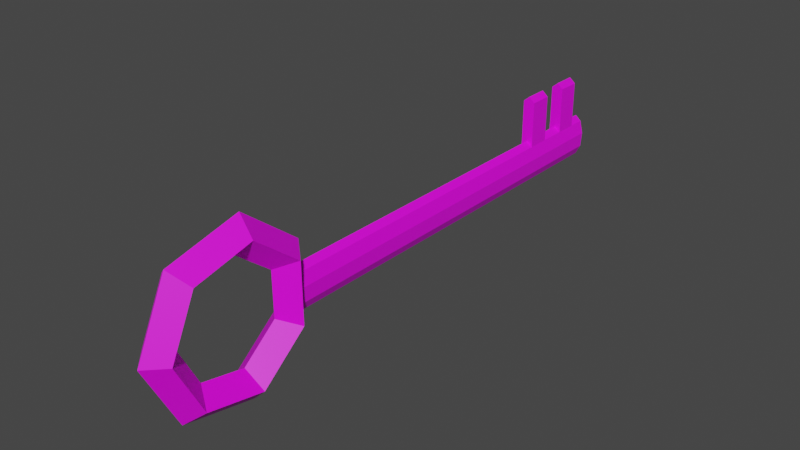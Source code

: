 # Source: key2.blend  (saved by Blender 3.4.6; exported with 4.5.12 LTS)
import bpy
from mathutils import Matrix  # noqa: F401  (used for matrix-valued properties, if any)

bpy.ops.wm.read_factory_settings(use_empty=True)
scene = bpy.context.scene
scene.name = 'Scene'

# ---- collections
col_collection = bpy.data.collections.new('Collection'); scene.collection.children.link(col_collection)

# ---- images (referenced by path relative to the original .blend; pixels are not part of the script)
import os
ASSET_DIR = os.environ.get("B2B_ASSET_DIR", "")  # directory of the original .blend (textures are referenced by path, not embedded)
HERE = os.path.dirname(os.path.abspath(__file__))  # packed textures are extracted next to this script under _unpacked/

def load_image(name, relpath, width, height, colorspace="sRGB"):
    """Load a texture the original file referenced (path relative to the .blend, or extracted next to this script)."""
    p = next((c for c in (os.path.join(HERE, relpath), os.path.join(ASSET_DIR, relpath)) if relpath and os.path.exists(c)), "")
    if p:
        img = bpy.data.images.load(p, check_existing=True)
        img.name = name
    else:  # same state as the original file: an image datablock whose file is absent (Cycles renders it pink)
        img = bpy.data.images.new(name, width, height)
        img.source = "FILE"
        img.filepath = "//" + (relpath or name)
    img.colorspace_settings.name = colorspace
    return img
img_key_psd = load_image('Key.psd', 'Key.psd', 1024, 1024, 'sRGB')

# ---- materials (node trees are filled in below, after node groups)
mat_material_001 = bpy.data.materials.new('Material.001')
mat_material_001.use_transparent_shadow = False

# ---- material node trees
mat_material_001.use_nodes = True; mat_material_001.node_tree.nodes.clear()
_N = mat_material_001.node_tree.nodes; _L = mat_material_001.node_tree.links
n0 = _N.new('ShaderNodeBsdfPrincipled'); n0.name = 'Principled BSDF'; n0.location = (10, 300)
n0.distribution = 'GGX'
n0.subsurface_method = 'RANDOM_WALK_SKIN'
n0.inputs[3].default_value = 1.45
n0.inputs[27].default_value = (0.0, 0.0, 0.0, 1.0)
n0.inputs[28].default_value = 1.0
n1 = _N.new('ShaderNodeOutputMaterial'); n1.name = 'Material Output'; n1.location = (300, 300)
n2 = _N.new('ShaderNodeTexImage'); n2.name = 'Image Texture'; n2.location = (-280, 271)
n2.image = img_key_psd
_L.new(n0.outputs[0], n1.inputs[0])
_L.new(n2.outputs[0], n0.inputs[0])
n1.is_active_output = True

# ---- world
world_world = bpy.data.worlds.new('World'); scene.world = world_world
world_world.use_nodes = True; world_world.node_tree.nodes.clear()
_N = world_world.node_tree.nodes; _L = world_world.node_tree.links
n0 = _N.new('ShaderNodeOutputWorld'); n0.name = 'World Output'; n0.location = (300, 300)
n1 = _N.new('ShaderNodeBackground'); n1.name = 'Background'; n1.location = (10, 300)
n1.inputs[0].default_value = (0.05088, 0.05088, 0.05088, 1.0)
_L.new(n1.outputs[0], n0.inputs[0])
n0.is_active_output = True
world_world.color = (0.05088, 0.05088, 0.05088)
world_world.use_sun_shadow = False
world_world.sun_shadow_jitter_overblur = 0.0

# ---- meshes
me_cylinder = bpy.data.meshes.new('Cylinder')
me_cylinder.from_pydata([(0.009092, 0.2575, 0.0179), (0.009092, -0.167, 0.0179), (0.01503, 0.2575, 0.01283), (0.01503, -0.167, 0.01283), (0.01818, 0.2575, 1.126e-08), (0.01818, -0.167, -7.3e-09), (0.01709, 0.2575, -0.0146), (0.01709, -0.167, -0.0146), (0.01225, 0.2575, -0.02412), (0.01225, -0.167, -0.02412), (0.005934, 0.2575, -0.02412), (0.005934, -0.167, -0.02412), (0.001097, 0.2575, -0.0146), (0.001097, -0.167, -0.0146), (0.0, 0.2575, 1.126e-08), (0.0, -0.167, -7.3e-09), (0.003158, 0.2575, 0.01283), (0.003158, -0.167, 0.01283), (0.009092, 0.2403, 0.0179), (0.009092, 0.2173, 0.0179), (0.01503, 0.2173, 0.01283), (0.01503, 0.2403, 0.01283), (0.01818, 0.223, 9.747e-09), (0.01818, 0.2403, 1.05e-08), (0.01709, 0.223, -0.0146), (0.01709, 0.2403, -0.0146), (0.01225, 0.223, -0.02412), (0.01225, 0.2403, -0.02412), (0.005934, 0.223, -0.02412), (0.005934, 0.2403, -0.02412), (0.001097, 0.223, -0.0146), (0.001097, 0.2403, -0.0146), (0.0, 0.223, 9.747e-09), (0.0, 0.2403, 1.05e-08), (0.003158, 0.2173, 0.01283), (0.003158, 0.2403, 0.01283), (0.009092, 0.1903, 0.0179), (0.009092, 0.167, 0.0179), (0.01503, 0.167, 0.01283), (0.01503, 0.1903, 0.01283), (0.01818, 0.167, 7.3e-09), (0.01818, 0.1834, 8.016e-09), (0.01709, 0.167, -0.0146), (0.01709, 0.1834, -0.0146), (0.01225, 0.167, -0.02412), (0.01225, 0.1834, -0.02412), (0.005934, 0.167, -0.02412), (0.005934, 0.1834, -0.02412), (0.001097, 0.167, -0.0146), (0.001097, 0.1834, -0.0146), (0.0, 0.167, 7.3e-09), (0.0, 0.1834, 8.016e-09), (0.003158, 0.167, 0.01283), (0.003158, 0.1903, 0.01283), (0.009092, 0.2403, 0.06374), (0.009092, 0.2173, 0.06374), (0.01503, 0.2173, 0.05867), (0.01503, 0.2403, 0.05867), (0.003158, 0.2173, 0.05867), (0.003158, 0.2403, 0.05867), (0.009092, 0.1903, 0.06382), (0.009092, 0.167, 0.06382), (0.01503, 0.167, 0.05875), (0.01503, 0.1903, 0.05875), (0.003158, 0.167, 0.05875), (0.003158, 0.1903, 0.05875), (0.009073, -0.2089, -0.08214), (0.02616, -0.2129, -0.06553), (0.009073, -0.2169, -0.04891), (-0.008015, -0.2129, -0.06553), (0.009073, -0.1515, -0.03527), (0.02616, -0.167, -0.02803), (0.009073, -0.1824, -0.02079), (-0.008015, -0.167, -0.02803), (0.009073, -0.1523, 0.03886), (0.02616, -0.1676, 0.03128), (0.009073, -0.1829, 0.0237), (-0.008015, -0.1676, 0.03128), (0.009073, -0.2108, 0.08445), (0.02616, -0.2144, 0.06774), (0.009073, -0.218, 0.05104), (-0.008015, -0.2144, 0.06774), (0.009073, -0.2829, 0.06715), (0.02616, -0.2721, 0.0539), (0.009073, -0.2613, 0.04066), (-0.008015, -0.2721, 0.0539), (0.009073, -0.3143, -8.697e-06), (0.02616, -0.2972, 0.0001812), (0.009073, -0.2801, 0.0003709), (-0.008015, -0.2972, 0.0001812), (0.009073, -0.2814, -0.06645), (0.02616, -0.2709, -0.05297), (0.009073, -0.2604, -0.03949), (-0.008015, -0.2709, -0.05297)], [], [(37, 1, 3, 38), (38, 3, 5, 40), (40, 5, 7, 42), (42, 7, 9, 44), (44, 9, 11, 46), (46, 11, 13, 48), (48, 13, 15, 50), (3, 1, 17, 15, 13, 11, 9, 7, 5), (50, 15, 17, 52), (52, 17, 1, 37), (0, 2, 4, 6, 8, 10, 12, 14, 16), (16, 35, 18, 0), (19, 20, 56, 55), (14, 33, 35, 16), (33, 32, 34, 35), (12, 31, 33, 14), (31, 30, 32, 33), (10, 29, 31, 12), (29, 28, 30, 31), (8, 27, 29, 10), (27, 26, 28, 29), (6, 25, 27, 8), (25, 24, 26, 27), (4, 23, 25, 6), (23, 22, 24, 25), (2, 21, 23, 4), (21, 20, 22, 23), (0, 18, 21, 2), (35, 34, 58, 59), (34, 53, 36, 19), (39, 36, 60, 63), (32, 51, 53, 34), (51, 50, 52, 53), (30, 49, 51, 32), (49, 48, 50, 51), (28, 47, 49, 30), (47, 46, 48, 49), (26, 45, 47, 28), (45, 44, 46, 47), (24, 43, 45, 26), (43, 42, 44, 45), (22, 41, 43, 24), (41, 40, 42, 43), (20, 39, 41, 22), (39, 38, 40, 41), (19, 36, 39, 20), (38, 39, 63, 62), (59, 58, 55, 54), (54, 55, 56, 57), (18, 35, 59, 54), (20, 21, 57, 56), (21, 18, 54, 57), (34, 19, 55, 58), (65, 64, 61, 60), (60, 61, 62, 63), (52, 37, 61, 64), (53, 52, 64, 65), (37, 38, 62, 61), (36, 53, 65, 60), (66, 70, 71, 67), (67, 71, 72, 68), (68, 72, 73, 69), (69, 73, 70, 66), (70, 74, 75, 71), (71, 75, 76, 72), (72, 76, 77, 73), (73, 77, 74, 70), (74, 78, 79, 75), (75, 79, 80, 76), (76, 80, 81, 77), (77, 81, 78, 74), (78, 82, 83, 79), (79, 83, 84, 80), (80, 84, 85, 81), (81, 85, 82, 78), (82, 86, 87, 83), (83, 87, 88, 84), (84, 88, 89, 85), (85, 89, 86, 82), (86, 90, 91, 87), (87, 91, 92, 88), (88, 92, 93, 89), (89, 93, 90, 86), (90, 66, 67, 91), (91, 67, 68, 92), (92, 68, 69, 93), (93, 69, 66, 90)])
_uv = me_cylinder.uv_layers.new(name='UVMap')
_uv.uv.foreach_set('vector', [0.218, 0.812, 0.7309, 0.312, 0.7234, 0.3043, 0.2104, 0.8043, 0.2104, 0.8043, 0.7234, 0.3043, 0.7041, 0.2845, 0.1912, 0.7845, 0.1912, 0.7845, 0.7041, 0.2845, 0.6823, 0.2621, 0.1694, 0.7621, 0.1694, 0.7621, 0.6823, 0.2621, 0.668, 0.2475, 0.1551, 0.7475, 0.1551, 0.7475, 0.668, 0.2475, 0.668, 0.2475, 0.1551, 0.7475, 0.1551, 0.7475, 0.668, 0.2475, 0.6823, 0.2621, 0.1694, 0.7621, 0.1694, 0.7621, 0.6823, 0.2621, 0.7041, 0.2845, 0.1912, 0.7845, 0.7234, 0.3043, 0.7309, 0.312, 0.7234, 0.3043, 0.7041, 0.2845, 0.6823, 0.2621, 0.668, 0.2475, 0.668, 0.2475, 0.6823, 0.2621, 0.7041, 0.2845, 0.1912, 0.7845, 0.7041, 0.2845, 0.7234, 0.3043, 0.2104, 0.8043, 0.2104, 0.8043, 0.7234, 0.3043, 0.7309, 0.312, 0.218, 0.812, 0.07911, 0.9475, 0.07153, 0.9397, 0.05232, 0.92, 0.03047, 0.8976, 0.01621, 0.8829, 0.01621, 0.8829, 0.03047, 0.8976, 0.05232, 0.92, 0.07153, 0.9397, 0.07153, 0.9397, 0.0979, 0.914, 0.1055, 0.9217, 0.07911, 0.9475, 0.1409, 0.8873, 0.1333, 0.8795, 0.2019, 0.9499, 0.2095, 0.9577, 0.05232, 0.92, 0.07869, 0.8943, 0.0979, 0.914, 0.07153, 0.9397, 0.07869, 0.8943, 0.1053, 0.8683, 0.1333, 0.8795, 0.0979, 0.914, 0.03047, 0.8976, 0.05684, 0.8718, 0.07869, 0.8943, 0.05232, 0.92, 0.05684, 0.8718, 0.08344, 0.8459, 0.1053, 0.8683, 0.07869, 0.8943, 0.01621, 0.8829, 0.04258, 0.8572, 0.05684, 0.8718, 0.03047, 0.8976, 0.04258, 0.8572, 0.06918, 0.8313, 0.08344, 0.8459, 0.05684, 0.8718, 0.01621, 0.8829, 0.04258, 0.8572, 0.04258, 0.8572, 0.01621, 0.8829, 0.04258, 0.8572, 0.06918, 0.8313, 0.06918, 0.8313, 0.04258, 0.8572, 0.03047, 0.8976, 0.05684, 0.8718, 0.04258, 0.8572, 0.01621, 0.8829, 0.05684, 0.8718, 0.08344, 0.8459, 0.06918, 0.8313, 0.04258, 0.8572, 0.05232, 0.92, 0.07869, 0.8943, 0.05684, 0.8718, 0.03047, 0.8976, 0.07869, 0.8943, 0.1053, 0.8683, 0.08344, 0.8459, 0.05684, 0.8718, 0.07153, 0.9397, 0.0979, 0.914, 0.07869, 0.8943, 0.05232, 0.92, 0.0979, 0.914, 0.1333, 0.8795, 0.1053, 0.8683, 0.07869, 0.8943, 0.07911, 0.9475, 0.1055, 0.9217, 0.0979, 0.914, 0.07153, 0.9397, 0.0979, 0.914, 0.1333, 0.8795, 0.2019, 0.9499, 0.1665, 0.9843, 0.1333, 0.8795, 0.1746, 0.8391, 0.1822, 0.8469, 0.1409, 0.8873, 0.1746, 0.8391, 0.1822, 0.8469, 0.251, 0.9174, 0.2434, 0.9096, 0.1053, 0.8683, 0.1661, 0.8091, 0.1746, 0.8391, 0.1333, 0.8795, 0.1661, 0.8091, 0.1912, 0.7845, 0.2104, 0.8043, 0.1746, 0.8391, 0.08344, 0.8459, 0.1442, 0.7867, 0.1661, 0.8091, 0.1053, 0.8683, 0.1442, 0.7867, 0.1694, 0.7621, 0.1912, 0.7845, 0.1661, 0.8091, 0.06918, 0.8313, 0.13, 0.772, 0.1442, 0.7867, 0.08344, 0.8459, 0.13, 0.772, 0.1551, 0.7475, 0.1694, 0.7621, 0.1442, 0.7867, 0.06918, 0.8313, 0.13, 0.772, 0.13, 0.772, 0.06918, 0.8313, 0.13, 0.772, 0.1551, 0.7475, 0.1551, 0.7475, 0.13, 0.772, 0.08344, 0.8459, 0.1442, 0.7867, 0.13, 0.772, 0.06918, 0.8313, 0.1442, 0.7867, 0.1694, 0.7621, 0.1551, 0.7475, 0.13, 0.772, 0.1053, 0.8683, 0.1661, 0.8091, 0.1442, 0.7867, 0.08344, 0.8459, 0.1661, 0.8091, 0.1912, 0.7845, 0.1694, 0.7621, 0.1442, 0.7867, 0.1333, 0.8795, 0.1746, 0.8391, 0.1661, 0.8091, 0.1053, 0.8683, 0.1746, 0.8391, 0.2104, 0.8043, 0.1912, 0.7845, 0.1661, 0.8091, 0.1409, 0.8873, 0.1822, 0.8469, 0.1746, 0.8391, 0.1333, 0.8795, 0.2104, 0.8043, 0.1746, 0.8391, 0.2434, 0.9096, 0.2792, 0.8748, 0.1665, 0.9843, 0.2019, 0.9499, 0.2095, 0.9577, 0.1741, 0.9921, 0.1741, 0.9921, 0.2095, 0.9577, 0.2019, 0.9499, 0.1665, 0.9843, 0.1055, 0.9217, 0.0979, 0.914, 0.1665, 0.9843, 0.1741, 0.9921, 0.1333, 0.8795, 0.0979, 0.914, 0.1665, 0.9843, 0.2019, 0.9499, 0.0979, 0.914, 0.1055, 0.9217, 0.1741, 0.9921, 0.1665, 0.9843, 0.1333, 0.8795, 0.1409, 0.8873, 0.2095, 0.9577, 0.2019, 0.9499, 0.2434, 0.9096, 0.2792, 0.8748, 0.2868, 0.8825, 0.251, 0.9174, 0.251, 0.9174, 0.2868, 0.8825, 0.2792, 0.8748, 0.2434, 0.9096, 0.2104, 0.8043, 0.218, 0.812, 0.2868, 0.8825, 0.2792, 0.8748, 0.1746, 0.8391, 0.2104, 0.8043, 0.2792, 0.8748, 0.2434, 0.9096, 0.218, 0.812, 0.2104, 0.8043, 0.2792, 0.8748, 0.2868, 0.8825, 0.1822, 0.8469, 0.1746, 0.8391, 0.2434, 0.9096, 0.251, 0.9174, 0.6456, 0.09565, 0.6275, 0.2536, 0.6621, 0.2416, 0.6766, 0.1152, 0.6766, 0.1152, 0.6621, 0.2416, 0.6967, 0.2295, 0.7076, 0.1347, 0.7076, 0.1347, 0.6967, 0.2295, 0.6621, 0.2416, 0.6766, 0.1152, 0.6766, 0.1152, 0.6621, 0.2416, 0.6275, 0.2536, 0.6456, 0.09565, 0.6275, 0.2536, 0.7397, 0.3662, 0.7519, 0.3317, 0.6621, 0.2416, 0.6621, 0.2416, 0.7519, 0.3317, 0.7641, 0.2971, 0.6967, 0.2295, 0.6967, 0.2295, 0.7641, 0.2971, 0.7519, 0.3317, 0.6621, 0.2416, 0.6621, 0.2416, 0.7519, 0.3317, 0.7397, 0.3662, 0.6275, 0.2536, 0.7397, 0.3662, 0.8978, 0.3487, 0.8783, 0.3176, 0.7519, 0.3317, 0.7519, 0.3317, 0.8783, 0.3176, 0.8589, 0.2866, 0.7641, 0.2971, 0.7641, 0.2971, 0.8589, 0.2866, 0.8783, 0.3176, 0.7519, 0.3317, 0.7519, 0.3317, 0.8783, 0.3176, 0.8978, 0.3487, 0.7397, 0.3662, 0.8978, 0.3487, 0.9826, 0.2142, 0.9462, 0.21, 0.8783, 0.3176, 0.8783, 0.3176, 0.9462, 0.21, 0.9098, 0.2059, 0.8589, 0.2866, 0.8589, 0.2866, 0.9098, 0.2059, 0.9462, 0.21, 0.8783, 0.3176, 0.8783, 0.3176, 0.9462, 0.21, 0.9826, 0.2142, 0.8978, 0.3487, 0.9826, 0.2142, 0.9303, 0.06404, 0.9044, 0.08991, 0.9462, 0.21, 0.9462, 0.21, 0.9044, 0.08991, 0.8784, 0.1158, 0.9098, 0.2059, 0.9098, 0.2059, 0.8784, 0.1158, 0.9044, 0.08991, 0.9462, 0.21, 0.9462, 0.21, 0.9044, 0.08991, 0.9303, 0.06404, 0.9826, 0.2142, 0.9303, 0.06404, 0.7803, 0.01129, 0.7844, 0.04771, 0.9044, 0.08991, 0.9044, 0.08991, 0.7844, 0.04771, 0.7884, 0.08413, 0.8784, 0.1158, 0.8784, 0.1158, 0.7884, 0.08413, 0.7844, 0.04771, 0.9044, 0.08991, 0.9044, 0.08991, 0.7844, 0.04771, 0.7803, 0.01129, 0.9303, 0.06404, 0.7803, 0.01129, 0.6456, 0.09565, 0.6766, 0.1152, 0.7844, 0.04771, 0.7844, 0.04771, 0.6766, 0.1152, 0.7076, 0.1347, 0.7884, 0.08413, 0.7884, 0.08413, 0.7076, 0.1347, 0.6766, 0.1152, 0.7844, 0.04771, 0.7844, 0.04771, 0.6766, 0.1152, 0.6456, 0.09565, 0.7803, 0.01129])
me_cylinder.materials.append(mat_material_001)
me_cylinder.update()

# ---- objects
ob_cylinder = bpy.data.objects.new('Cylinder', me_cylinder)

# ---- transforms, parenting, visibility, modifiers, constraints
ob_cylinder.location = (-0.7841, -0.03886, 1.134)

# ---- collection membership
col_collection.objects.link(ob_cylinder)

# ---- scene / render settings (as saved in the file)
scene.frame_start = 1; scene.frame_end = 250; scene.frame_set(1)
scene.render.engine = 'BLENDER_EEVEE_NEXT'
scene.render.fps = 30
scene.cycles.sampling_pattern = 'TABULATED_SOBOL'
scene.cycles.use_light_tree = False
scene.view_settings.view_transform = 'Filmic'
bpy.context.view_layer.update()

# ---- added for rendering (the .blend has no active camera and no usable light): camera, sun
cam_auto = bpy.data.cameras.new('AutoCamera')
cam_auto.lens = 50.0
cam_auto.sensor_width = 36.0
cam_auto.clip_end = 1000.0
ob_auto_camera = bpy.data.objects.new('AutoCamera', cam_auto)
scene.collection.objects.link(ob_auto_camera)
ob_auto_camera.location = (-0.223075, -0.729607, 1.57718)
ob_auto_camera.rotation_euler = (1.09748, -7.21219e-08, 0.694738)
scene.camera = ob_auto_camera
light_auto_sun = bpy.data.lights.new('AutoSun', 'SUN')
light_auto_sun.energy = 3.0
light_auto_sun.angle = 0.0523599
ob_auto_sun = bpy.data.objects.new('AutoSun', light_auto_sun)
scene.collection.objects.link(ob_auto_sun)
ob_auto_sun.rotation_euler = (0.872665, 0.174533, 0.523599)
bpy.context.view_layer.update()
